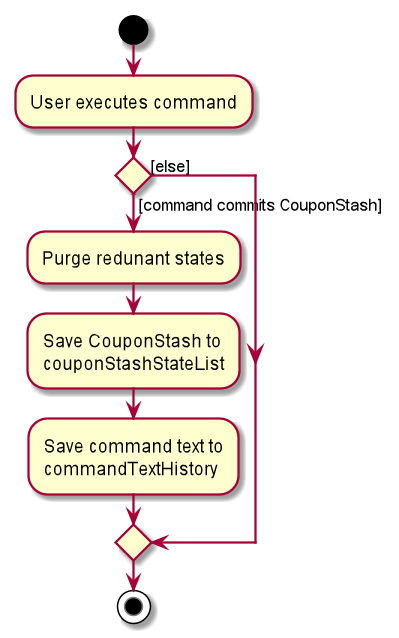

The diagram above was rendered by PlantUML. Its source (embedded in the PNG):
@startuml
start
:User executes command;


if () then ([command commits CouponStash])
    :Purge redunant states;
    :Save CouponStash to\ncouponStashStateList;
    :Save command text to\ncommandTextHistory;
else ([else])
endif
stop
@enduml